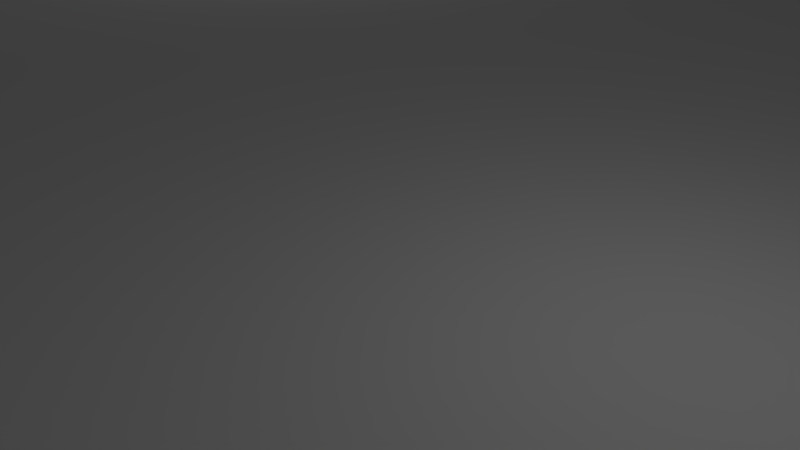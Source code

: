 # Source: level.blend  (saved by Blender 2.78.0; exported with 4.5.12 LTS)
import bpy
from mathutils import Matrix  # noqa: F401  (used for matrix-valued properties, if any)

bpy.ops.wm.read_factory_settings(use_empty=True)
scene = bpy.context.scene
scene.name = 'Scene'

# ---- collections
col_collection_1 = bpy.data.collections.new('Collection 1'); scene.collection.children.link(col_collection_1)

# ---- materials (node trees are filled in below, after node groups)
mat_material_001 = bpy.data.materials.new('Material.001')
mat_material_001.alpha_threshold = 0.0
mat_material_001.use_transparent_shadow = False
mat_material_001.specular_color = (0.0, 0.0, 0.0)
mat_material_001.roughness = 0.5

# ---- material node trees

# ---- world
world_world = bpy.data.worlds.new('World'); scene.world = world_world
world_world.color = (0.05088, 0.05088, 0.05088)
world_world.use_sun_shadow = False
world_world.sun_shadow_jitter_overblur = 0.0
world_world.cycles.sampling_method = 'MANUAL'

# ---- cameras
cam_camera = bpy.data.cameras.new('Camera')
cam_camera.clip_end = 100.0
cam_camera.lens = 35.0
cam_camera.sensor_width = 32.0
cam_camera.sensor_height = 18.0
cam_camera.ortho_scale = 7.314
cam_camera.dof.focus_distance = 0.0
cam_camera.dof.aperture_fstop = 128.0

# ---- lights
light_lamp_004 = bpy.data.lights.new('Lamp.004', 'POINT')
light_lamp_004.transmission_factor = 0.0
light_lamp_004.cutoff_distance = 30.0
light_lamp_004.energy = 100.0
light_lamp_004.shadow_buffer_clip_start = 1.001
light_lamp_004.shadow_soft_size = 0.1
light_lamp_004.shadow_maximum_resolution = 0.006
light_lamp_004.use_absolute_resolution = True
light_lamp_003 = bpy.data.lights.new('Lamp.003', 'POINT')
light_lamp_003.transmission_factor = 0.0
light_lamp_003.cutoff_distance = 30.0
light_lamp_003.energy = 100.0
light_lamp_003.shadow_buffer_clip_start = 1.001
light_lamp_003.shadow_soft_size = 0.1
light_lamp_003.shadow_maximum_resolution = 0.006
light_lamp_003.use_absolute_resolution = True
light_lamp_002 = bpy.data.lights.new('Lamp.002', 'POINT')
light_lamp_002.transmission_factor = 0.0
light_lamp_002.cutoff_distance = 30.0
light_lamp_002.energy = 100.0
light_lamp_002.shadow_buffer_clip_start = 1.001
light_lamp_002.shadow_soft_size = 0.1
light_lamp_002.shadow_maximum_resolution = 0.006
light_lamp_002.use_absolute_resolution = True
light_lamp_001 = bpy.data.lights.new('Lamp.001', 'POINT')
light_lamp_001.transmission_factor = 0.0
light_lamp_001.cutoff_distance = 30.0
light_lamp_001.energy = 100.0
light_lamp_001.shadow_buffer_clip_start = 1.001
light_lamp_001.shadow_soft_size = 0.1
light_lamp_001.shadow_maximum_resolution = 0.006
light_lamp_001.use_absolute_resolution = True
light_lamp = bpy.data.lights.new('Lamp', 'POINT')
light_lamp.transmission_factor = 0.0
light_lamp.cutoff_distance = 30.0
light_lamp.energy = 100.0
light_lamp.shadow_buffer_clip_start = 1.001
light_lamp.shadow_soft_size = 0.1
light_lamp.shadow_maximum_resolution = 0.006
light_lamp.use_absolute_resolution = True

# ---- meshes
me_plane = bpy.data.meshes.new('Plane')
me_plane.from_pydata([(-4.0, -4.0, 0.0), (4.0, -4.0, 0.0), (-4.0, 4.0, 0.0), (4.0, 4.0, 0.0)], [], [(0, 1, 3, 2)])
_uv = me_plane.uv_layers.new(name='UVMap')
_uv.uv.foreach_set('vector', [-14.91, -14.91, 15.91, -14.91, 15.91, 15.91, -14.91, 15.91])
me_plane.materials.append(mat_material_001)
me_plane.use_remesh_preserve_volume = False
me_plane.use_remesh_preserve_attributes = False
me_plane.use_mirror_vertex_groups = False
me_plane.update()

# ---- objects
ob_lamp_004 = bpy.data.objects.new('Lamp.004', light_lamp_004)
ob_lamp_003 = bpy.data.objects.new('Lamp.003', light_lamp_003)
ob_lamp_002 = bpy.data.objects.new('Lamp.002', light_lamp_002)
ob_lamp_001 = bpy.data.objects.new('Lamp.001', light_lamp_001)
ob_plane = bpy.data.objects.new('Plane', me_plane)
ob_lamp = bpy.data.objects.new('Lamp', light_lamp)
ob_camera = bpy.data.objects.new('Camera', cam_camera)

# ---- transforms, parenting, visibility, modifiers, constraints
ob_lamp_004.location = (26.55, 31.42, 5.904)
ob_lamp_004.rotation_euler = (0.6503, 0.05522, 1.866)
ob_lamp_004.lock_rotations_4d = False
ob_lamp_004.empty_display_type = 'ARROWS'
ob_lamp_004.color = (0.0, 0.0, 0.0, 0.0)
ob_lamp_004.lineart.crease_threshold = 0.0
ob_lamp_003.location = (21.38, -15.91, 5.904)
ob_lamp_003.rotation_euler = (0.6503, 0.05522, 1.866)
ob_lamp_003.lock_rotations_4d = False
ob_lamp_003.empty_display_type = 'ARROWS'
ob_lamp_003.color = (0.0, 0.0, 0.0, 0.0)
ob_lamp_003.lineart.crease_threshold = 0.0
ob_lamp_002.location = (-28.61, -16.69, 5.904)
ob_lamp_002.rotation_euler = (0.6503, 0.05522, 1.866)
ob_lamp_002.lock_rotations_4d = False
ob_lamp_002.empty_display_type = 'ARROWS'
ob_lamp_002.color = (0.0, 0.0, 0.0, 0.0)
ob_lamp_002.lineart.crease_threshold = 0.0
ob_lamp_001.location = (-18.91, 13.03, 5.904)
ob_lamp_001.rotation_euler = (0.6503, 0.05522, 1.866)
ob_lamp_001.lock_rotations_4d = False
ob_lamp_001.empty_display_type = 'ARROWS'
ob_lamp_001.color = (0.0, 0.0, 0.0, 0.0)
ob_lamp_001.lineart.crease_threshold = 0.0
ob_plane.location = (0.0, 0.0, 0.0)
ob_plane.scale = (10.0, 10.0, 10.0)
ob_plane.lineart.crease_threshold = 0.0
ob_lamp.location = (4.076, 1.005, 5.904)
ob_lamp.rotation_euler = (0.6503, 0.05522, 1.866)
ob_lamp.lock_rotations_4d = False
ob_lamp.empty_display_type = 'ARROWS'
ob_lamp.color = (0.0, 0.0, 0.0, 0.0)
ob_lamp.lineart.crease_threshold = 0.0
ob_camera.location = (7.481, -6.508, 5.344)
ob_camera.rotation_euler = (1.109, 0.0, 0.8149)
ob_camera.lock_rotations_4d = False
ob_camera.empty_display_type = 'ARROWS'
ob_camera.color = (0.0, 0.0, 0.0, 0.0)
ob_camera.display_type = 'WIRE'
ob_camera.lineart.crease_threshold = 0.0

# ---- collection membership
col_collection_1.objects.link(ob_lamp_004)
col_collection_1.objects.link(ob_lamp_003)
col_collection_1.objects.link(ob_lamp_002)
col_collection_1.objects.link(ob_lamp_001)
col_collection_1.objects.link(ob_plane)
col_collection_1.objects.link(ob_lamp)
col_collection_1.objects.link(ob_camera)

# ---- scene / render settings (as saved in the file)
scene.camera = ob_camera
scene.frame_start = 1; scene.frame_end = 250; scene.frame_set(1)
scene.render.engine = 'BLENDER_EEVEE_NEXT'
scene.render.resolution_percentage = 50
scene.render.dither_intensity = 0.0
scene.cycles.use_denoising = False
scene.cycles.samples = 128
scene.cycles.sampling_pattern = 'TABULATED_SOBOL'
scene.cycles.light_sampling_threshold = 0.0
scene.cycles.use_adaptive_sampling = False
scene.cycles.use_light_tree = False
scene.cycles.blur_glossy = 0.0
scene.cycles.sample_clamp_indirect = 0.0
scene.view_settings.view_transform = 'Standard'
bpy.context.view_layer.update()
